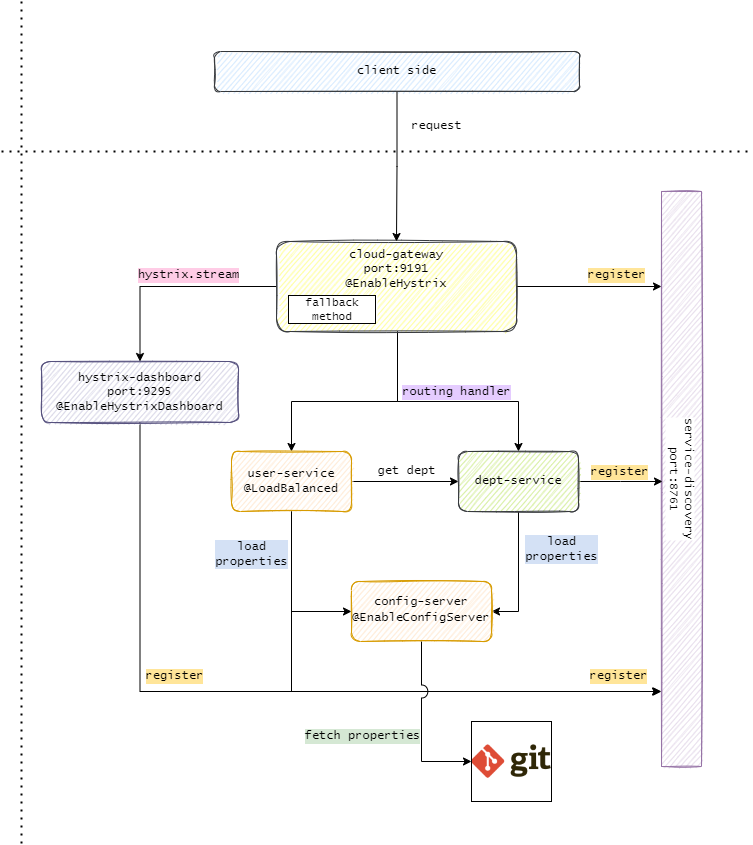

The diagram above was exported from draw.io. Its source (the exported page's mxGraphModel, read from the mxfile embedded in the PNG):
<mxGraphModel dx="572" dy="705" grid="1" gridSize="10" guides="1" tooltips="1" connect="1" arrows="1" fold="1" page="1" pageScale="1" pageWidth="850" pageHeight="1100" background="#FFFFFF" math="0" shadow="0">
  <root>
    <mxCell id="0" />
    <mxCell id="1" parent="0" />
    <mxCell id="7kKSXr_9rSva4Pn599E9-11" value="&lt;div style=&quot;&quot;&gt;service-discovery&lt;br&gt;&lt;/div&gt;&lt;div style=&quot;&quot;&gt;port:8761&lt;/div&gt;" style="rounded=0;whiteSpace=wrap;html=1;labelBackgroundColor=default;labelBorderColor=none;fontFamily=Lucida Console;fontSize=12;horizontal=0;direction=west;flipH=0;flipV=0;labelPosition=center;verticalLabelPosition=middle;align=center;verticalAlign=middle;rotation=-180;fillColor=#e1d5e7;strokeColor=#9673a6;sketch=1;" parent="1" vertex="1">
      <mxGeometry x="1560" y="310" width="40" height="575" as="geometry" />
    </mxCell>
    <mxCell id="7kKSXr_9rSva4Pn599E9-13" value="" style="edgeStyle=orthogonalEdgeStyle;rounded=0;orthogonalLoop=1;jettySize=auto;html=1;fontFamily=Lucida Console;fontSize=12;fontColor=default;entryX=0.02;entryY=0.15;entryDx=0;entryDy=0;entryPerimeter=0;" parent="1" source="7kKSXr_9rSva4Pn599E9-12" edge="1">
      <mxGeometry relative="1" as="geometry">
        <mxPoint x="1560" y="405" as="targetPoint" />
      </mxGeometry>
    </mxCell>
    <mxCell id="7kKSXr_9rSva4Pn599E9-22" style="edgeStyle=orthogonalEdgeStyle;rounded=0;orthogonalLoop=1;jettySize=auto;html=1;entryX=0.5;entryY=0;entryDx=0;entryDy=0;fontFamily=Lucida Console;fontSize=12;fontColor=default;" parent="1" source="7kKSXr_9rSva4Pn599E9-12" target="7kKSXr_9rSva4Pn599E9-16" edge="1">
      <mxGeometry relative="1" as="geometry">
        <Array as="points">
          <mxPoint x="1296" y="520" />
          <mxPoint x="1190" y="520" />
        </Array>
      </mxGeometry>
    </mxCell>
    <mxCell id="7kKSXr_9rSva4Pn599E9-23" style="edgeStyle=orthogonalEdgeStyle;rounded=0;orthogonalLoop=1;jettySize=auto;html=1;entryX=0.5;entryY=0;entryDx=0;entryDy=0;fontFamily=Lucida Console;fontSize=12;fontColor=default;" parent="1" source="7kKSXr_9rSva4Pn599E9-12" target="7kKSXr_9rSva4Pn599E9-17" edge="1">
      <mxGeometry relative="1" as="geometry">
        <Array as="points">
          <mxPoint x="1296" y="520" />
          <mxPoint x="1417" y="520" />
        </Array>
      </mxGeometry>
    </mxCell>
    <mxCell id="7kKSXr_9rSva4Pn599E9-28" style="edgeStyle=orthogonalEdgeStyle;rounded=0;orthogonalLoop=1;jettySize=auto;html=1;fontFamily=Lucida Console;fontSize=12;fontColor=default;" parent="1" source="7kKSXr_9rSva4Pn599E9-12" target="7kKSXr_9rSva4Pn599E9-25" edge="1">
      <mxGeometry relative="1" as="geometry" />
    </mxCell>
    <mxCell id="7kKSXr_9rSva4Pn599E9-12" value="&lt;div&gt;cloud-gateway &lt;br&gt;&lt;/div&gt;&lt;div&gt;port:9191&lt;/div&gt;&lt;div&gt;@EnableHystrix&lt;br&gt;&lt;/div&gt;" style="rounded=1;whiteSpace=wrap;html=1;fillColor=#ffff88;strokeColor=#36393d;sketch=1;horizontal=1;verticalAlign=top;fontFamily=Lucida Console;" parent="1" vertex="1">
      <mxGeometry x="1175" y="360" width="240" height="90" as="geometry" />
    </mxCell>
    <mxCell id="7kKSXr_9rSva4Pn599E9-14" value="register" style="text;html=1;align=center;verticalAlign=middle;resizable=0;points=[];autosize=1;strokeColor=none;fillColor=none;labelBackgroundColor=#FFE599;fontFamily=Lucida Console;" parent="1" vertex="1">
      <mxGeometry x="1475" y="379" width="80" height="30" as="geometry" />
    </mxCell>
    <mxCell id="7kKSXr_9rSva4Pn599E9-15" value="fallback method" style="rounded=0;whiteSpace=wrap;html=1;labelBackgroundColor=default;labelBorderColor=default;fillStyle=solid;fontColor=default;strokeWidth=1;fillColor=#FFFFFF;fontSize=11;fontFamily=Lucida Console;strokeColor=none;" parent="1" vertex="1">
      <mxGeometry x="1186" y="415" width="90" height="25" as="geometry" />
    </mxCell>
    <mxCell id="7kKSXr_9rSva4Pn599E9-18" style="edgeStyle=orthogonalEdgeStyle;rounded=0;orthogonalLoop=1;jettySize=auto;html=1;fontFamily=Lucida Console;fontSize=12;fontColor=default;" parent="1" source="7kKSXr_9rSva4Pn599E9-16" edge="1">
      <mxGeometry relative="1" as="geometry">
        <mxPoint x="1560" y="810" as="targetPoint" />
        <Array as="points">
          <mxPoint x="1190" y="810" />
          <mxPoint x="1560" y="810" />
        </Array>
      </mxGeometry>
    </mxCell>
    <mxCell id="7kKSXr_9rSva4Pn599E9-35" value="" style="edgeStyle=orthogonalEdgeStyle;rounded=0;orthogonalLoop=1;jettySize=auto;html=1;fontFamily=Lucida Console;fontSize=12;fontColor=#000000;" parent="1" source="7kKSXr_9rSva4Pn599E9-16" target="7kKSXr_9rSva4Pn599E9-17" edge="1">
      <mxGeometry relative="1" as="geometry" />
    </mxCell>
    <mxCell id="7kKSXr_9rSva4Pn599E9-41" style="edgeStyle=orthogonalEdgeStyle;rounded=0;orthogonalLoop=1;jettySize=auto;html=1;entryX=0;entryY=0.5;entryDx=0;entryDy=0;fontFamily=Lucida Console;fontSize=12;fontColor=#000000;" parent="1" source="7kKSXr_9rSva4Pn599E9-16" target="7kKSXr_9rSva4Pn599E9-40" edge="1">
      <mxGeometry relative="1" as="geometry" />
    </mxCell>
    <mxCell id="7kKSXr_9rSva4Pn599E9-16" value="&lt;div&gt;user-service&lt;/div&gt;@LoadBalanced" style="rounded=1;whiteSpace=wrap;html=1;sketch=1;fillColor=#ffe6cc;strokeColor=#d79b00;fontFamily=Lucida Console;" parent="1" vertex="1">
      <mxGeometry x="1130" y="570" width="120" height="60" as="geometry" />
    </mxCell>
    <mxCell id="7kKSXr_9rSva4Pn599E9-19" value="" style="edgeStyle=orthogonalEdgeStyle;rounded=0;orthogonalLoop=1;jettySize=auto;html=1;fontFamily=Lucida Console;fontSize=12;fontColor=default;" parent="1" source="7kKSXr_9rSva4Pn599E9-17" edge="1">
      <mxGeometry relative="1" as="geometry">
        <mxPoint x="1561" y="600" as="targetPoint" />
        <Array as="points">
          <mxPoint x="1519" y="600" />
        </Array>
      </mxGeometry>
    </mxCell>
    <mxCell id="7kKSXr_9rSva4Pn599E9-42" style="edgeStyle=orthogonalEdgeStyle;rounded=0;orthogonalLoop=1;jettySize=auto;html=1;entryX=1;entryY=0.5;entryDx=0;entryDy=0;fontFamily=Lucida Console;fontSize=12;fontColor=#000000;" parent="1" source="7kKSXr_9rSva4Pn599E9-17" target="7kKSXr_9rSva4Pn599E9-40" edge="1">
      <mxGeometry relative="1" as="geometry" />
    </mxCell>
    <mxCell id="7kKSXr_9rSva4Pn599E9-17" value="dept-service" style="rounded=1;whiteSpace=wrap;html=1;sketch=1;fillColor=#cdeb8b;strokeColor=#36393d;fontFamily=Lucida Console;" parent="1" vertex="1">
      <mxGeometry x="1357" y="570" width="120" height="60" as="geometry" />
    </mxCell>
    <mxCell id="7kKSXr_9rSva4Pn599E9-20" value="register" style="text;html=1;align=center;verticalAlign=middle;resizable=0;points=[];autosize=1;strokeColor=none;fillColor=none;labelBackgroundColor=#FFE599;fontFamily=Lucida Console;" parent="1" vertex="1">
      <mxGeometry x="1478" y="576" width="80" height="30" as="geometry" />
    </mxCell>
    <mxCell id="7kKSXr_9rSva4Pn599E9-21" value="register" style="text;html=1;align=center;verticalAlign=middle;resizable=0;points=[];autosize=1;strokeColor=none;fillColor=none;labelBackgroundColor=#FFE599;fontFamily=Lucida Console;" parent="1" vertex="1">
      <mxGeometry x="1477" y="780" width="80" height="30" as="geometry" />
    </mxCell>
    <mxCell id="7kKSXr_9rSva4Pn599E9-24" value="routing handler" style="text;html=1;align=center;verticalAlign=middle;resizable=0;points=[];autosize=1;labelBackgroundColor=#E5CCFF;fontFamily=Lucida Console;" parent="1" vertex="1">
      <mxGeometry x="1290" y="495.5" width="130" height="30" as="geometry" />
    </mxCell>
    <mxCell id="7kKSXr_9rSva4Pn599E9-26" style="edgeStyle=orthogonalEdgeStyle;rounded=0;orthogonalLoop=1;jettySize=auto;html=1;fontFamily=Lucida Console;fontSize=12;fontColor=default;jumpStyle=arc;jumpSize=17;" parent="1" source="7kKSXr_9rSva4Pn599E9-25" edge="1">
      <mxGeometry relative="1" as="geometry">
        <mxPoint x="1559" y="810" as="targetPoint" />
        <Array as="points">
          <mxPoint x="1039" y="810" />
          <mxPoint x="1559" y="810" />
        </Array>
      </mxGeometry>
    </mxCell>
    <mxCell id="7kKSXr_9rSva4Pn599E9-25" value="&lt;div&gt;hystrix-dashboard&lt;/div&gt;&lt;div&gt;port:9295&lt;span style=&quot;&quot;&gt;&lt;br&gt;&lt;/span&gt;&lt;/div&gt;&lt;div&gt;&lt;span style=&quot;&quot;&gt;@EnableHystrixDashboard&lt;/span&gt;&lt;/div&gt;" style="rounded=1;whiteSpace=wrap;html=1;sketch=1;fillColor=#d0cee2;labelBackgroundColor=none;fontFamily=Lucida Console;strokeColor=#56517e;" parent="1" vertex="1">
      <mxGeometry x="940" y="480" width="197" height="61" as="geometry" />
    </mxCell>
    <mxCell id="7kKSXr_9rSva4Pn599E9-27" value="register" style="text;html=1;align=center;verticalAlign=middle;resizable=0;points=[];autosize=1;strokeColor=none;fillColor=none;labelBackgroundColor=#FFE599;fontFamily=Lucida Console;" parent="1" vertex="1">
      <mxGeometry x="1033" y="780" width="80" height="30" as="geometry" />
    </mxCell>
    <mxCell id="7kKSXr_9rSva4Pn599E9-29" value="hystrix.stream" style="text;html=1;align=center;verticalAlign=middle;resizable=0;points=[];autosize=1;strokeColor=none;fillColor=none;fontSize=12;fontColor=default;labelBackgroundColor=#FFCCE6;fontFamily=Lucida Console;" parent="1" vertex="1">
      <mxGeometry x="1027" y="379" width="120" height="30" as="geometry" />
    </mxCell>
    <mxCell id="7kKSXr_9rSva4Pn599E9-31" value="" style="endArrow=none;dashed=1;html=1;dashPattern=1 3;strokeWidth=2;rounded=0;fontFamily=Lucida Console;fontSize=12;fontColor=default;" parent="1" edge="1">
      <mxGeometry width="50" height="50" relative="1" as="geometry">
        <mxPoint x="900" y="270" as="sourcePoint" />
        <mxPoint x="1650" y="270" as="targetPoint" />
      </mxGeometry>
    </mxCell>
    <mxCell id="7kKSXr_9rSva4Pn599E9-33" style="edgeStyle=orthogonalEdgeStyle;rounded=0;orthogonalLoop=1;jettySize=auto;html=1;entryX=0.5;entryY=0;entryDx=0;entryDy=0;fontFamily=Lucida Console;fontSize=12;fontColor=default;" parent="1" source="7kKSXr_9rSva4Pn599E9-32" target="7kKSXr_9rSva4Pn599E9-12" edge="1">
      <mxGeometry relative="1" as="geometry" />
    </mxCell>
    <mxCell id="7kKSXr_9rSva4Pn599E9-32" value="client side" style="rounded=1;whiteSpace=wrap;html=1;sketch=1;fontFamily=Lucida Console;fillColor=#cce5ff;strokeColor=#36393d;" parent="1" vertex="1">
      <mxGeometry x="1113" y="170" width="365" height="40" as="geometry" />
    </mxCell>
    <mxCell id="7kKSXr_9rSva4Pn599E9-34" value="request" style="text;html=1;align=center;verticalAlign=middle;resizable=0;points=[];autosize=1;strokeColor=none;fillColor=none;labelBackgroundColor=default;fontFamily=Lucida Console;" parent="1" vertex="1">
      <mxGeometry x="1300" y="230" width="70" height="30" as="geometry" />
    </mxCell>
    <mxCell id="7kKSXr_9rSva4Pn599E9-38" value="get dept" style="text;html=1;align=center;verticalAlign=middle;resizable=0;points=[];autosize=1;strokeColor=none;fillColor=none;fontFamily=Lucida Console;" parent="1" vertex="1">
      <mxGeometry x="1265" y="575" width="80" height="30" as="geometry" />
    </mxCell>
    <mxCell id="truinjGcAoVOmySAoUIB-1" value="" style="edgeStyle=orthogonalEdgeStyle;rounded=0;jumpStyle=arc;jumpSize=13;orthogonalLoop=1;jettySize=auto;html=1;" edge="1" parent="1" source="7kKSXr_9rSva4Pn599E9-40" target="7kKSXr_9rSva4Pn599E9-43">
      <mxGeometry relative="1" as="geometry">
        <Array as="points">
          <mxPoint x="1320" y="880" />
        </Array>
      </mxGeometry>
    </mxCell>
    <mxCell id="7kKSXr_9rSva4Pn599E9-40" value="&lt;div style=&quot;font-size: 12px;&quot;&gt;config-server&lt;div style=&quot;font-size: 12px; line-height: 19px;&quot;&gt;@&lt;span style=&quot;font-size: 12px;&quot;&gt;EnableConfigServer&lt;/span&gt;&lt;/div&gt;&lt;/div&gt;" style="rounded=1;whiteSpace=wrap;html=1;sketch=1;fillColor=#ffe6cc;strokeColor=#d79b00;fontColor=default;labelBackgroundColor=none;fontSize=12;fontFamily=Lucida Console;" parent="1" vertex="1">
      <mxGeometry x="1250" y="700" width="140" height="60" as="geometry" />
    </mxCell>
    <mxCell id="7kKSXr_9rSva4Pn599E9-43" value="" style="shape=image;verticalLabelPosition=bottom;labelBackgroundColor=default;verticalAlign=top;aspect=fixed;imageAspect=0;image=data:image/webp,(base64 omitted: 3748 chars);labelBorderColor=none;imageBorder=default;" parent="1" vertex="1">
      <mxGeometry x="1370" y="840" width="80" height="80" as="geometry" />
    </mxCell>
    <mxCell id="7kKSXr_9rSva4Pn599E9-45" value="load&lt;br&gt;properties" style="text;html=1;align=center;verticalAlign=middle;resizable=0;points=[];autosize=1;strokeColor=none;fillColor=none;fontSize=12;fontFamily=Lucida Console;fontColor=#000000;labelBackgroundColor=#D4E1F5;" parent="1" vertex="1">
      <mxGeometry x="1410" y="648" width="100" height="40" as="geometry" />
    </mxCell>
    <mxCell id="7kKSXr_9rSva4Pn599E9-46" value="load&lt;br&gt;properties" style="text;html=1;align=center;verticalAlign=middle;resizable=0;points=[];autosize=1;fontSize=12;fontFamily=Lucida Console;labelBackgroundColor=#D4E1F5;" parent="1" vertex="1">
      <mxGeometry x="1100" y="653" width="100" height="40" as="geometry" />
    </mxCell>
    <mxCell id="truinjGcAoVOmySAoUIB-6" value="&lt;span style=&quot;&quot;&gt;fetch properties&lt;/span&gt;" style="text;html=1;align=center;verticalAlign=middle;resizable=0;points=[];autosize=1;fontSize=12;fontFamily=Lucida Console;labelBackgroundColor=#D5E8D4;" vertex="1" parent="1">
      <mxGeometry x="1206" y="840" width="110" height="30" as="geometry" />
    </mxCell>
    <mxCell id="truinjGcAoVOmySAoUIB-7" value="" style="endArrow=none;dashed=1;html=1;dashPattern=1 3;strokeWidth=2;rounded=0;fontFamily=Lucida Console;fontSize=12;fontColor=default;" edge="1" parent="1">
      <mxGeometry width="50" height="50" relative="1" as="geometry">
        <mxPoint x="920" y="962" as="sourcePoint" />
        <mxPoint x="920" y="120" as="targetPoint" />
      </mxGeometry>
    </mxCell>
  </root>
</mxGraphModel>